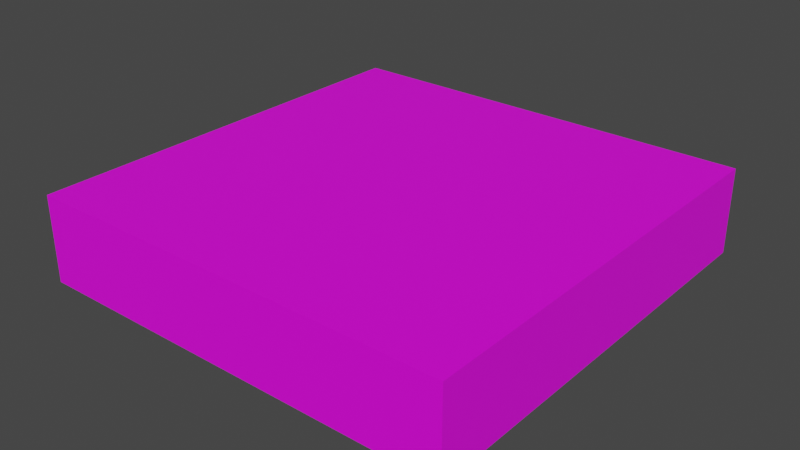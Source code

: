 # Source: poledroga.blend  (saved by Blender 3.4.6; exported with 4.5.12 LTS)
import bpy
from mathutils import Matrix  # noqa: F401  (used for matrix-valued properties, if any)

bpy.ops.wm.read_factory_settings(use_empty=True)
scene = bpy.context.scene
scene.name = 'Scene'

# ---- collections
col_collection = bpy.data.collections.new('Collection'); scene.collection.children.link(col_collection)

# ---- images (referenced by path relative to the original .blend; pixels are not part of the script)
import os
ASSET_DIR = os.environ.get("B2B_ASSET_DIR", "")  # directory of the original .blend (textures are referenced by path, not embedded)
HERE = os.path.dirname(os.path.abspath(__file__))  # packed textures are extracted next to this script under _unpacked/

def load_image(name, relpath, width, height, colorspace="sRGB"):
    """Load a texture the original file referenced (path relative to the .blend, or extracted next to this script)."""
    p = next((c for c in (os.path.join(HERE, relpath), os.path.join(ASSET_DIR, relpath)) if relpath and os.path.exists(c)), "")
    if p:
        img = bpy.data.images.load(p, check_existing=True)
        img.name = name
    else:  # same state as the original file: an image datablock whose file is absent (Cycles renders it pink)
        img = bpy.data.images.new(name, width, height)
        img.source = "FILE"
        img.filepath = "//" + (relpath or name)
    img.colorspace_settings.name = colorspace
    return img
img_pole_pole_png_001 = load_image('Pole pole.png.001', 'Pole droga.png', 1024, 1024, 'sRGB')

# ---- materials (node trees are filled in below, after node groups)
mat_material_001 = bpy.data.materials.new('Material.001')
mat_material_001.use_backface_culling = True
mat_material_001.use_transparent_shadow = False

# ---- material node trees
mat_material_001.use_nodes = True; mat_material_001.node_tree.nodes.clear()
_N = mat_material_001.node_tree.nodes; _L = mat_material_001.node_tree.links
n0 = _N.new('ShaderNodeOutputMaterial'); n0.name = 'Material Output'; n0.location = (300, 300)
n1 = _N.new('ShaderNodeBsdfPrincipled'); n1.name = 'Principled BSDF'; n1.location = (23, 420)
n1.distribution = 'GGX'
n1.subsurface_method = 'RANDOM_WALK_SKIN'
n1.inputs[3].default_value = 1.45
n1.inputs[27].default_value = (0.0, 0.0, 0.0, 1.0)
n1.inputs[28].default_value = 1.0
n2 = _N.new('ShaderNodeTexImage'); n2.name = 'Image Texture'; n2.location = (-302, 410)
n2.image = img_pole_pole_png_001
_L.new(n2.outputs[0], n1.inputs[0])
_L.new(n1.outputs[0], n0.inputs[0])
n0.is_active_output = True

# ---- world
world_world = bpy.data.worlds.new('World'); scene.world = world_world
world_world.use_nodes = True; world_world.node_tree.nodes.clear()
_N = world_world.node_tree.nodes; _L = world_world.node_tree.links
n0 = _N.new('ShaderNodeOutputWorld'); n0.name = 'World Output'; n0.location = (300, 300)
n1 = _N.new('ShaderNodeBackground'); n1.name = 'Background'; n1.location = (10, 300)
n1.inputs[0].default_value = (0.05088, 0.05088, 0.05088, 1.0)
_L.new(n1.outputs[0], n0.inputs[0])
n0.is_active_output = True
world_world.color = (0.05088, 0.05088, 0.05088)
world_world.use_sun_shadow = False
world_world.sun_shadow_jitter_overblur = 0.0

# ---- meshes
me_cube_001 = bpy.data.meshes.new('Cube.001')
me_cube_001.from_pydata([(-0.5, -0.5, -0.2), (-0.5, 0.5, -0.2), (-0.5, -0.5, 0.0), (0.5, -0.5, -0.2), (-0.5, 0.5, 0.0), (0.5, 0.5, 0.0), (0.5, 0.5, -0.2), (0.5, -0.5, 0.0)], [], [(1, 6, 3, 0), (6, 5, 7, 3), (1, 4, 5, 6), (0, 2, 4, 1), (5, 4, 2, 7), (3, 7, 2, 0)])
_uv = me_cube_001.uv_layers.new(name='UVMap')
_uv.uv.foreach_set('vector', [0.00155, 0.0008367, 0.5016, 0.0008368, 0.5016, 0.5008, 0.00155, 0.5008, 0.9, 0.9992, 0.8, 0.9992, 0.8, 0.4992, 0.9, 0.4992, 0.6287, 1.001, 0.5287, 1.001, 0.5287, 0.5007, 0.6287, 0.5007, 0.1256, 0.9992, 0.02564, 0.9992, 0.02564, 0.4992, 0.1256, 0.4992, 0.4992, 0.0, 0.9992, 5.96e-08, 0.9992, 0.5, 0.4992, 0.5, 0.7597, 1.001, 0.6597, 1.001, 0.6597, 0.5007, 0.7597, 0.5007])
me_cube_001.materials.append(mat_material_001)
me_cube_001.update()

# ---- objects
ob_cube = bpy.data.objects.new('Cube', me_cube_001)

# ---- transforms, parenting, visibility, modifiers, constraints
ob_cube.location = (0.0, 0.0, 0.0)

# ---- collection membership
col_collection.objects.link(ob_cube)

# ---- scene / render settings (as saved in the file)
scene.frame_start = 1; scene.frame_end = 250; scene.frame_set(1)
scene.render.engine = 'BLENDER_EEVEE_NEXT'
scene.cycles.sampling_pattern = 'TABULATED_SOBOL'
scene.cycles.use_light_tree = False
scene.view_settings.view_transform = 'Filmic'
bpy.context.view_layer.update()

# ---- added for rendering (the .blend has no active camera and no usable light): camera, sun
cam_auto = bpy.data.cameras.new('AutoCamera')
cam_auto.lens = 50.0
cam_auto.sensor_width = 36.0
cam_auto.clip_end = 1000.0
ob_auto_camera = bpy.data.objects.new('AutoCamera', cam_auto)
scene.collection.objects.link(ob_auto_camera)
ob_auto_camera.location = (1.32149, -1.58578, 0.957188)
ob_auto_camera.rotation_euler = (1.09748, -7.21219e-08, 0.694738)
scene.camera = ob_auto_camera
light_auto_sun = bpy.data.lights.new('AutoSun', 'SUN')
light_auto_sun.energy = 3.0
light_auto_sun.angle = 0.0523599
ob_auto_sun = bpy.data.objects.new('AutoSun', light_auto_sun)
scene.collection.objects.link(ob_auto_sun)
ob_auto_sun.rotation_euler = (0.872665, 0.174533, 0.523599)
bpy.context.view_layer.update()
